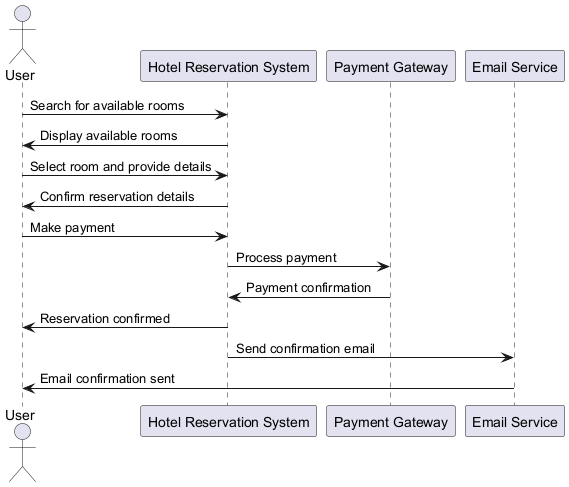

The diagram above was rendered by PlantUML. Its source (embedded in the PNG):
@startuml
actor User
participant "Hotel Reservation System" as HRS
participant "Payment Gateway" as PG
participant "Email Service" as ES

User -> HRS : Search for available rooms
HRS -> User : Display available rooms
User -> HRS : Select room and provide details
HRS -> User : Confirm reservation details
User -> HRS : Make payment
HRS -> PG : Process payment
PG -> HRS : Payment confirmation
HRS -> User : Reservation confirmed
HRS -> ES : Send confirmation email
ES -> User : Email confirmation sent
@enduml